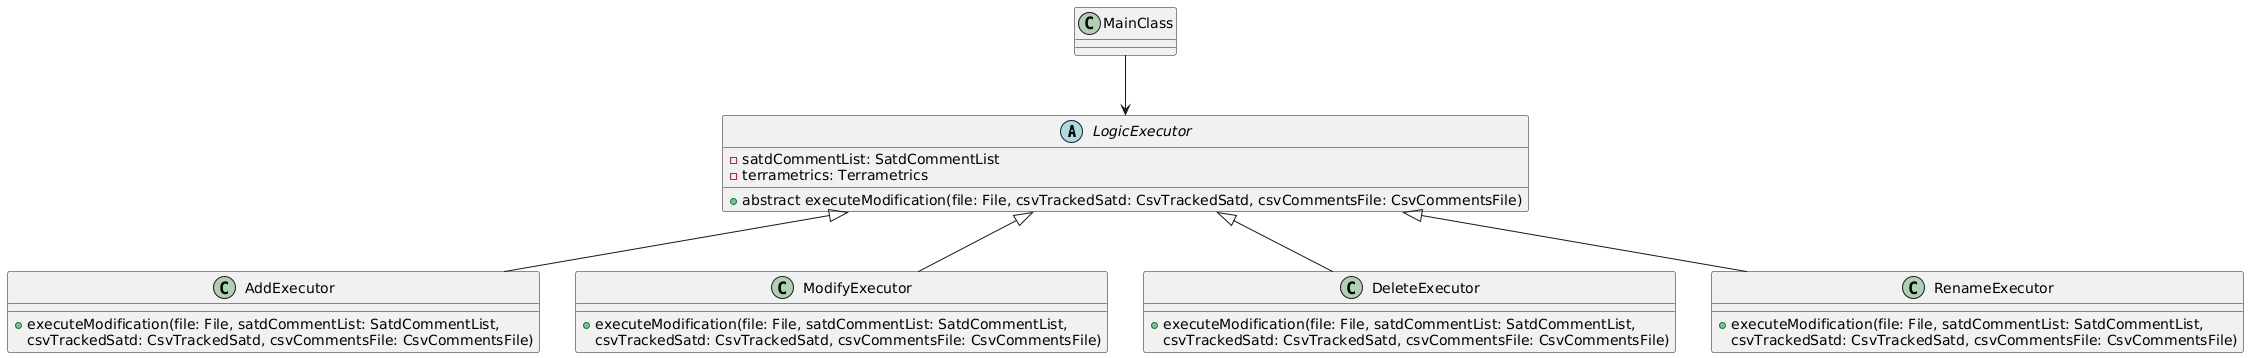

The diagram above was rendered by PlantUML. Its source (embedded in the PNG):
@startuml
abstract class LogicExecutor {
    - satdCommentList: SatdCommentList
    - terrametrics: Terrametrics
    + abstract executeModification(file: File, csvTrackedSatd: CsvTrackedSatd, csvCommentsFile: CsvCommentsFile)
}

class AddExecutor {
    + executeModification(file: File, satdCommentList: SatdCommentList, 
csvTrackedSatd: CsvTrackedSatd, csvCommentsFile: CsvCommentsFile)
}

class ModifyExecutor {
    + executeModification(file: File, satdCommentList: SatdCommentList, 
csvTrackedSatd: CsvTrackedSatd, csvCommentsFile: CsvCommentsFile)
}

class DeleteExecutor {
    + executeModification(file: File, satdCommentList: SatdCommentList, 
csvTrackedSatd: CsvTrackedSatd, csvCommentsFile: CsvCommentsFile)
}

class RenameExecutor {
    + executeModification(file: File, satdCommentList: SatdCommentList, 
csvTrackedSatd: CsvTrackedSatd, csvCommentsFile: CsvCommentsFile)
}

class MainClass {
}

LogicExecutor <|-- AddExecutor
LogicExecutor <|-- ModifyExecutor
LogicExecutor <|-- DeleteExecutor
LogicExecutor <|-- RenameExecutor
MainClass --> LogicExecutor
@enduml